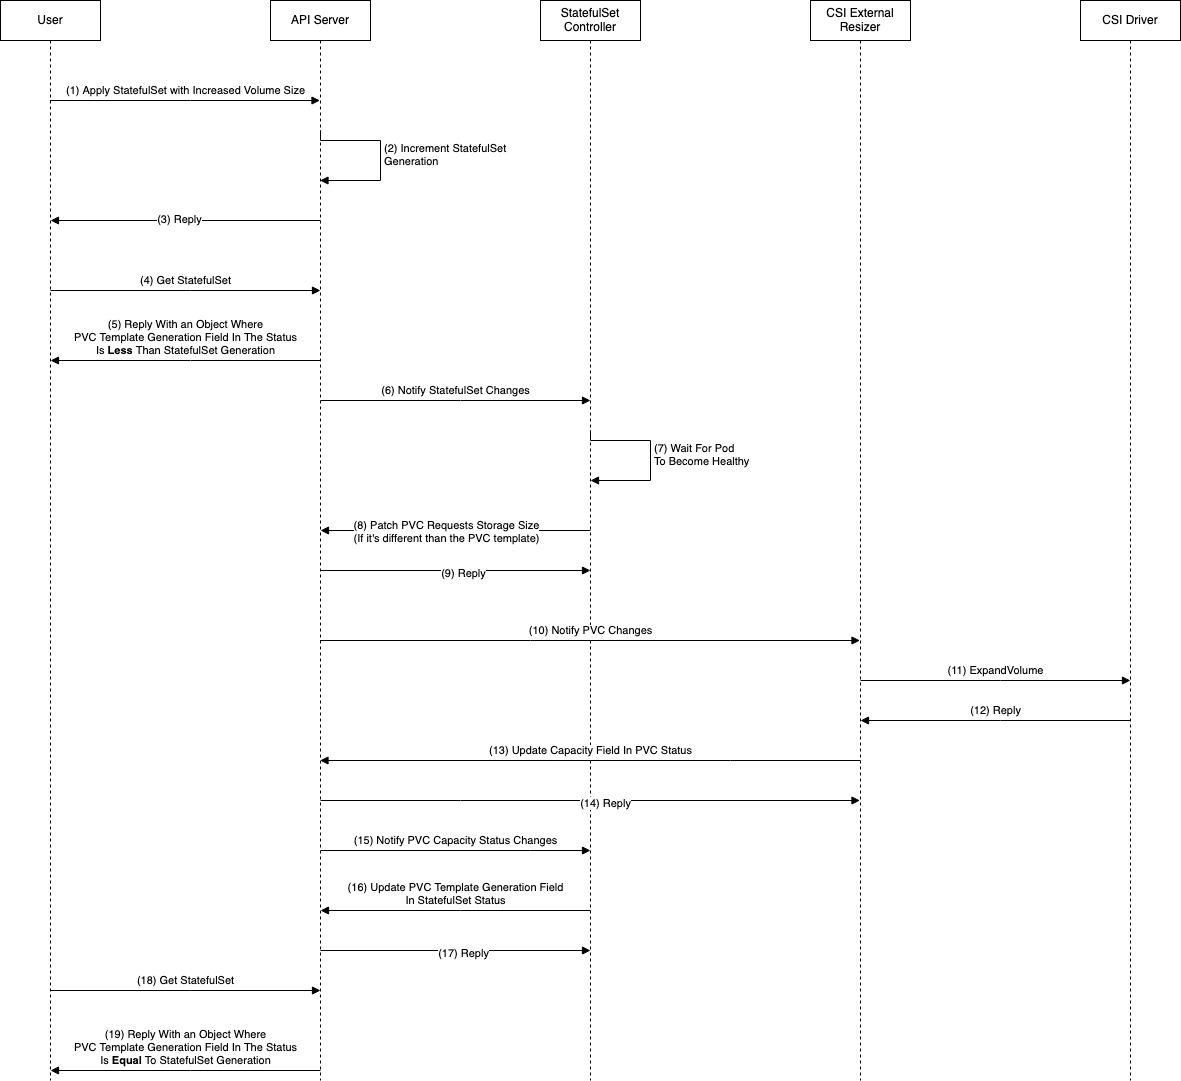

The diagram above was exported from draw.io. Its source (the exported page's mxGraphModel, read from the mxfile embedded in the PNG):
<mxGraphModel dx="3354" dy="1792" grid="1" gridSize="10" guides="1" tooltips="1" connect="1" arrows="1" fold="1" page="1" pageScale="1" pageWidth="1700" pageHeight="1100" math="0" shadow="0">
  <root>
    <mxCell id="0" />
    <mxCell id="1" parent="0" />
    <mxCell id="0Qc8ww-vFjHnBP3SNZCZ-2" value="User" style="shape=umlLifeline;perimeter=lifelinePerimeter;whiteSpace=wrap;html=1;container=1;dropTarget=0;collapsible=0;recursiveResize=0;outlineConnect=0;portConstraint=eastwest;newEdgeStyle={&quot;edgeStyle&quot;:&quot;elbowEdgeStyle&quot;,&quot;elbow&quot;:&quot;vertical&quot;,&quot;curved&quot;:0,&quot;rounded&quot;:0};" vertex="1" parent="1">
      <mxGeometry x="110" y="10" width="100" height="1080" as="geometry" />
    </mxCell>
    <mxCell id="0Qc8ww-vFjHnBP3SNZCZ-3" value="API Server" style="shape=umlLifeline;perimeter=lifelinePerimeter;whiteSpace=wrap;html=1;container=1;dropTarget=0;collapsible=0;recursiveResize=0;outlineConnect=0;portConstraint=eastwest;newEdgeStyle={&quot;edgeStyle&quot;:&quot;elbowEdgeStyle&quot;,&quot;elbow&quot;:&quot;vertical&quot;,&quot;curved&quot;:0,&quot;rounded&quot;:0};" vertex="1" parent="1">
      <mxGeometry x="380" y="10" width="100" height="1080" as="geometry" />
    </mxCell>
    <mxCell id="0Qc8ww-vFjHnBP3SNZCZ-4" value="StatefulSet Controller" style="shape=umlLifeline;perimeter=lifelinePerimeter;whiteSpace=wrap;html=1;container=1;dropTarget=0;collapsible=0;recursiveResize=0;outlineConnect=0;portConstraint=eastwest;newEdgeStyle={&quot;edgeStyle&quot;:&quot;elbowEdgeStyle&quot;,&quot;elbow&quot;:&quot;vertical&quot;,&quot;curved&quot;:0,&quot;rounded&quot;:0};" vertex="1" parent="1">
      <mxGeometry x="650" y="10" width="100" height="1080" as="geometry" />
    </mxCell>
    <mxCell id="0Qc8ww-vFjHnBP3SNZCZ-5" value="CSI External Resizer" style="shape=umlLifeline;perimeter=lifelinePerimeter;whiteSpace=wrap;html=1;container=1;dropTarget=0;collapsible=0;recursiveResize=0;outlineConnect=0;portConstraint=eastwest;newEdgeStyle={&quot;edgeStyle&quot;:&quot;elbowEdgeStyle&quot;,&quot;elbow&quot;:&quot;vertical&quot;,&quot;curved&quot;:0,&quot;rounded&quot;:0};" vertex="1" parent="1">
      <mxGeometry x="920" y="10" width="100" height="1080" as="geometry" />
    </mxCell>
    <mxCell id="0Qc8ww-vFjHnBP3SNZCZ-6" value="CSI Driver" style="shape=umlLifeline;perimeter=lifelinePerimeter;whiteSpace=wrap;html=1;container=1;dropTarget=0;collapsible=0;recursiveResize=0;outlineConnect=0;portConstraint=eastwest;newEdgeStyle={&quot;edgeStyle&quot;:&quot;elbowEdgeStyle&quot;,&quot;elbow&quot;:&quot;vertical&quot;,&quot;curved&quot;:0,&quot;rounded&quot;:0};" vertex="1" parent="1">
      <mxGeometry x="1190" y="10" width="100" height="1080" as="geometry" />
    </mxCell>
    <mxCell id="0Qc8ww-vFjHnBP3SNZCZ-7" value="(1) Apply StatefulSet with Increased Volume Size" style="html=1;verticalAlign=bottom;endArrow=block;edgeStyle=elbowEdgeStyle;elbow=vertical;curved=0;rounded=0;" edge="1" parent="1" source="0Qc8ww-vFjHnBP3SNZCZ-2" target="0Qc8ww-vFjHnBP3SNZCZ-3">
      <mxGeometry width="80" relative="1" as="geometry">
        <mxPoint x="190" y="120" as="sourcePoint" />
        <mxPoint x="270" y="130" as="targetPoint" />
        <Array as="points">
          <mxPoint x="300" y="110" />
        </Array>
        <mxPoint as="offset" />
      </mxGeometry>
    </mxCell>
    <mxCell id="0Qc8ww-vFjHnBP3SNZCZ-9" value="(2) Increment StatefulSet&lt;br&gt;Generation" style="html=1;align=left;spacingLeft=2;endArrow=block;rounded=0;edgeStyle=orthogonalEdgeStyle;curved=0;rounded=0;" edge="1" target="0Qc8ww-vFjHnBP3SNZCZ-3" parent="1">
      <mxGeometry relative="1" as="geometry">
        <mxPoint x="430" y="140" as="sourcePoint" />
        <Array as="points">
          <mxPoint x="430" y="150" />
          <mxPoint x="490" y="150" />
          <mxPoint x="490" y="190" />
        </Array>
        <mxPoint x="435" y="170" as="targetPoint" />
      </mxGeometry>
    </mxCell>
    <mxCell id="0Qc8ww-vFjHnBP3SNZCZ-10" value="" style="html=1;verticalAlign=bottom;endArrow=block;edgeStyle=elbowEdgeStyle;elbow=vertical;curved=0;rounded=0;" edge="1" parent="1">
      <mxGeometry width="80" relative="1" as="geometry">
        <mxPoint x="430" y="230" as="sourcePoint" />
        <mxPoint x="160" y="230" as="targetPoint" />
        <Array as="points">
          <mxPoint x="300" y="230" />
        </Array>
        <mxPoint as="offset" />
      </mxGeometry>
    </mxCell>
    <mxCell id="0Qc8ww-vFjHnBP3SNZCZ-11" value="(3) Reply" style="edgeLabel;html=1;align=center;verticalAlign=middle;resizable=0;points=[];" vertex="1" connectable="0" parent="0Qc8ww-vFjHnBP3SNZCZ-10">
      <mxGeometry x="0.0519" y="-2" relative="1" as="geometry">
        <mxPoint as="offset" />
      </mxGeometry>
    </mxCell>
    <mxCell id="0Qc8ww-vFjHnBP3SNZCZ-12" value="(6) Notify StatefulSet Changes" style="html=1;verticalAlign=bottom;endArrow=block;edgeStyle=elbowEdgeStyle;elbow=vertical;curved=0;rounded=0;" edge="1" parent="1">
      <mxGeometry width="80" relative="1" as="geometry">
        <mxPoint x="430" y="410" as="sourcePoint" />
        <mxPoint x="700" y="410" as="targetPoint" />
        <Array as="points">
          <mxPoint x="570" y="410" />
        </Array>
        <mxPoint as="offset" />
      </mxGeometry>
    </mxCell>
    <mxCell id="0Qc8ww-vFjHnBP3SNZCZ-14" value="(7) Wait For Pod &lt;br&gt;To Become Healthy" style="html=1;align=left;spacingLeft=2;endArrow=block;rounded=0;edgeStyle=orthogonalEdgeStyle;curved=0;rounded=0;" edge="1" parent="1">
      <mxGeometry relative="1" as="geometry">
        <mxPoint x="700" y="440" as="sourcePoint" />
        <Array as="points">
          <mxPoint x="700" y="450" />
          <mxPoint x="760" y="450" />
          <mxPoint x="760" y="490" />
        </Array>
        <mxPoint x="700" y="490" as="targetPoint" />
      </mxGeometry>
    </mxCell>
    <mxCell id="0Qc8ww-vFjHnBP3SNZCZ-15" value="" style="html=1;verticalAlign=bottom;endArrow=block;edgeStyle=elbowEdgeStyle;elbow=vertical;curved=0;rounded=0;" edge="1" parent="1">
      <mxGeometry width="80" relative="1" as="geometry">
        <mxPoint x="700" y="540" as="sourcePoint" />
        <mxPoint x="430" y="540" as="targetPoint" />
        <Array as="points">
          <mxPoint x="570" y="540" />
        </Array>
        <mxPoint as="offset" />
      </mxGeometry>
    </mxCell>
    <mxCell id="0Qc8ww-vFjHnBP3SNZCZ-17" value="(8) Patch PVC Requests Storage Size&lt;br&gt;(If it's different than the PVC template)" style="edgeLabel;html=1;align=center;verticalAlign=middle;resizable=0;points=[];" vertex="1" connectable="0" parent="0Qc8ww-vFjHnBP3SNZCZ-15">
      <mxGeometry x="0.0741" y="1" relative="1" as="geometry">
        <mxPoint as="offset" />
      </mxGeometry>
    </mxCell>
    <mxCell id="0Qc8ww-vFjHnBP3SNZCZ-18" value="(10) Notify PVC Changes" style="html=1;verticalAlign=bottom;endArrow=block;edgeStyle=elbowEdgeStyle;elbow=vertical;curved=0;rounded=0;" edge="1" parent="1">
      <mxGeometry width="80" relative="1" as="geometry">
        <mxPoint x="429.5" y="650" as="sourcePoint" />
        <mxPoint x="969.5" y="650" as="targetPoint" />
        <Array as="points">
          <mxPoint x="640" y="650" />
          <mxPoint x="730" y="690" />
          <mxPoint x="650" y="750" />
          <mxPoint x="570" y="600" />
        </Array>
        <mxPoint as="offset" />
      </mxGeometry>
    </mxCell>
    <mxCell id="0Qc8ww-vFjHnBP3SNZCZ-19" value="" style="html=1;verticalAlign=bottom;endArrow=block;edgeStyle=elbowEdgeStyle;elbow=vertical;curved=0;rounded=0;" edge="1" parent="1">
      <mxGeometry width="80" relative="1" as="geometry">
        <mxPoint x="430" y="580" as="sourcePoint" />
        <mxPoint x="700" y="580" as="targetPoint" />
        <Array as="points">
          <mxPoint x="570" y="580" />
        </Array>
        <mxPoint as="offset" />
      </mxGeometry>
    </mxCell>
    <mxCell id="0Qc8ww-vFjHnBP3SNZCZ-20" value="(9) Reply" style="edgeLabel;html=1;align=center;verticalAlign=middle;resizable=0;points=[];" vertex="1" connectable="0" parent="0Qc8ww-vFjHnBP3SNZCZ-19">
      <mxGeometry x="0.0519" y="-2" relative="1" as="geometry">
        <mxPoint as="offset" />
      </mxGeometry>
    </mxCell>
    <mxCell id="0Qc8ww-vFjHnBP3SNZCZ-21" value="(11) ExpandVolume" style="html=1;verticalAlign=bottom;endArrow=block;edgeStyle=elbowEdgeStyle;elbow=vertical;curved=0;rounded=0;" edge="1" parent="1">
      <mxGeometry width="80" relative="1" as="geometry">
        <mxPoint x="970" y="690" as="sourcePoint" />
        <mxPoint x="1240" y="690" as="targetPoint" />
        <Array as="points">
          <mxPoint x="1110" y="690" />
        </Array>
        <mxPoint as="offset" />
      </mxGeometry>
    </mxCell>
    <mxCell id="0Qc8ww-vFjHnBP3SNZCZ-22" value="(12) Reply" style="html=1;verticalAlign=bottom;endArrow=block;edgeStyle=elbowEdgeStyle;elbow=horizontal;curved=0;rounded=0;" edge="1" parent="1">
      <mxGeometry width="80" relative="1" as="geometry">
        <mxPoint x="1240" y="730" as="sourcePoint" />
        <mxPoint x="970" y="730" as="targetPoint" />
        <Array as="points">
          <mxPoint x="1110" y="730" />
        </Array>
        <mxPoint as="offset" />
      </mxGeometry>
    </mxCell>
    <mxCell id="0Qc8ww-vFjHnBP3SNZCZ-25" value="(13) Update Capacity Field In PVC Status" style="html=1;verticalAlign=bottom;endArrow=block;edgeStyle=elbowEdgeStyle;elbow=vertical;curved=0;rounded=0;" edge="1" parent="1">
      <mxGeometry width="80" relative="1" as="geometry">
        <mxPoint x="970" y="770" as="sourcePoint" />
        <mxPoint x="429.5" y="770" as="targetPoint" />
        <Array as="points">
          <mxPoint x="840" y="770" />
        </Array>
        <mxPoint as="offset" />
      </mxGeometry>
    </mxCell>
    <mxCell id="0Qc8ww-vFjHnBP3SNZCZ-26" value="" style="html=1;verticalAlign=bottom;endArrow=block;edgeStyle=elbowEdgeStyle;elbow=vertical;curved=0;rounded=0;" edge="1" parent="1">
      <mxGeometry width="80" relative="1" as="geometry">
        <mxPoint x="430" y="810" as="sourcePoint" />
        <mxPoint x="969.5" y="810" as="targetPoint" />
        <Array as="points">
          <mxPoint x="570" y="810" />
        </Array>
        <mxPoint as="offset" />
      </mxGeometry>
    </mxCell>
    <mxCell id="0Qc8ww-vFjHnBP3SNZCZ-27" value="(14) Reply" style="edgeLabel;html=1;align=center;verticalAlign=middle;resizable=0;points=[];" vertex="1" connectable="0" parent="0Qc8ww-vFjHnBP3SNZCZ-26">
      <mxGeometry x="0.0519" y="-2" relative="1" as="geometry">
        <mxPoint as="offset" />
      </mxGeometry>
    </mxCell>
    <mxCell id="0Qc8ww-vFjHnBP3SNZCZ-31" value="(15) Notify PVC Capacity Status Changes" style="html=1;verticalAlign=bottom;endArrow=block;edgeStyle=elbowEdgeStyle;elbow=vertical;curved=0;rounded=0;" edge="1" parent="1">
      <mxGeometry width="80" relative="1" as="geometry">
        <mxPoint x="430" y="860" as="sourcePoint" />
        <mxPoint x="700" y="860" as="targetPoint" />
        <Array as="points">
          <mxPoint x="640" y="860" />
          <mxPoint x="730" y="900" />
          <mxPoint x="650" y="960" />
          <mxPoint x="570" y="810" />
        </Array>
        <mxPoint as="offset" />
      </mxGeometry>
    </mxCell>
    <mxCell id="0Qc8ww-vFjHnBP3SNZCZ-33" value="(16) Update PVC Template Generation Field&lt;br&gt;In StatefulSet Status" style="html=1;verticalAlign=bottom;endArrow=block;edgeStyle=elbowEdgeStyle;elbow=vertical;curved=0;rounded=0;" edge="1" parent="1">
      <mxGeometry width="80" relative="1" as="geometry">
        <mxPoint x="700" y="920" as="sourcePoint" />
        <mxPoint x="430" y="920" as="targetPoint" />
        <Array as="points">
          <mxPoint x="570" y="920" />
          <mxPoint x="650" y="1070" />
          <mxPoint x="730" y="1010" />
          <mxPoint x="640" y="970" />
        </Array>
        <mxPoint as="offset" />
      </mxGeometry>
    </mxCell>
    <mxCell id="0Qc8ww-vFjHnBP3SNZCZ-34" value="" style="html=1;verticalAlign=bottom;endArrow=block;edgeStyle=elbowEdgeStyle;elbow=vertical;curved=0;rounded=0;" edge="1" parent="1">
      <mxGeometry width="80" relative="1" as="geometry">
        <mxPoint x="430" y="960" as="sourcePoint" />
        <mxPoint x="700" y="960" as="targetPoint" />
        <Array as="points">
          <mxPoint x="570" y="960" />
        </Array>
        <mxPoint as="offset" />
      </mxGeometry>
    </mxCell>
    <mxCell id="0Qc8ww-vFjHnBP3SNZCZ-35" value="(17) Reply" style="edgeLabel;html=1;align=center;verticalAlign=middle;resizable=0;points=[];" vertex="1" connectable="0" parent="0Qc8ww-vFjHnBP3SNZCZ-34">
      <mxGeometry x="0.0519" y="-2" relative="1" as="geometry">
        <mxPoint as="offset" />
      </mxGeometry>
    </mxCell>
    <mxCell id="0Qc8ww-vFjHnBP3SNZCZ-36" value="(4) Get StatefulSet" style="html=1;verticalAlign=bottom;endArrow=block;edgeStyle=elbowEdgeStyle;elbow=vertical;curved=0;rounded=0;" edge="1" parent="1">
      <mxGeometry width="80" relative="1" as="geometry">
        <mxPoint x="160" y="300" as="sourcePoint" />
        <mxPoint x="430" y="300" as="targetPoint" />
        <Array as="points">
          <mxPoint x="300" y="300" />
        </Array>
        <mxPoint as="offset" />
      </mxGeometry>
    </mxCell>
    <mxCell id="0Qc8ww-vFjHnBP3SNZCZ-37" value="(5) Reply With an Object Where &lt;br&gt;PVC Template Generation Field In The Status&lt;br&gt;Is &lt;b&gt;Less&lt;/b&gt; Than StatefulSet Generation" style="html=1;verticalAlign=bottom;endArrow=block;edgeStyle=elbowEdgeStyle;elbow=vertical;curved=0;rounded=0;" edge="1" parent="1">
      <mxGeometry width="80" relative="1" as="geometry">
        <mxPoint x="430" y="370" as="sourcePoint" />
        <mxPoint x="160" y="370" as="targetPoint" />
        <Array as="points">
          <mxPoint x="300" y="370" />
        </Array>
        <mxPoint as="offset" />
      </mxGeometry>
    </mxCell>
    <mxCell id="0Qc8ww-vFjHnBP3SNZCZ-38" value="(18) Get StatefulSet" style="html=1;verticalAlign=bottom;endArrow=block;edgeStyle=elbowEdgeStyle;elbow=vertical;curved=0;rounded=0;" edge="1" parent="1">
      <mxGeometry width="80" relative="1" as="geometry">
        <mxPoint x="160" y="1000" as="sourcePoint" />
        <mxPoint x="430" y="1000" as="targetPoint" />
        <Array as="points">
          <mxPoint x="300" y="1000" />
        </Array>
        <mxPoint as="offset" />
      </mxGeometry>
    </mxCell>
    <mxCell id="0Qc8ww-vFjHnBP3SNZCZ-39" value="(19) Reply With an Object Where &lt;br&gt;PVC Template Generation Field In The Status&lt;br&gt;Is &lt;b&gt;Equal&lt;/b&gt; To StatefulSet Generation" style="html=1;verticalAlign=bottom;endArrow=block;edgeStyle=elbowEdgeStyle;elbow=vertical;curved=0;rounded=0;" edge="1" parent="1">
      <mxGeometry width="80" relative="1" as="geometry">
        <mxPoint x="430" y="1080" as="sourcePoint" />
        <mxPoint x="160" y="1080" as="targetPoint" />
        <Array as="points">
          <mxPoint x="300" y="1080" />
        </Array>
        <mxPoint as="offset" />
      </mxGeometry>
    </mxCell>
  </root>
</mxGraphModel>